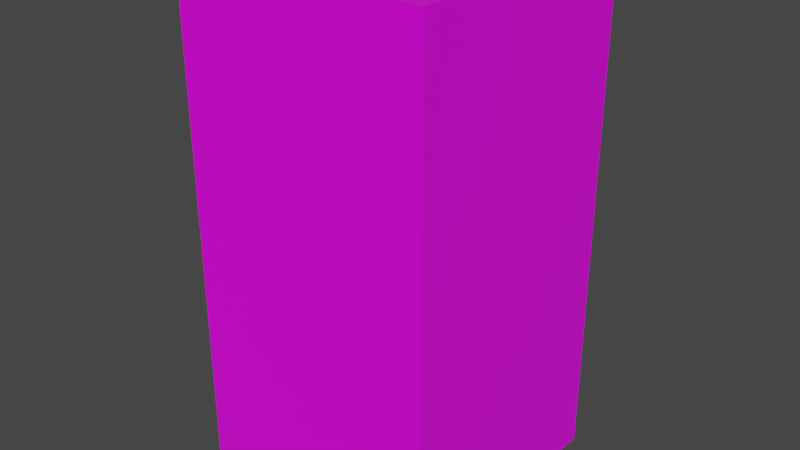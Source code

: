 # Source: Enemy.blend  (saved by Blender 2.93.20; exported with 4.5.12 LTS)
import bpy
from mathutils import Matrix  # noqa: F401  (used for matrix-valued properties, if any)

bpy.ops.wm.read_factory_settings(use_empty=True)
scene = bpy.context.scene
scene.name = 'Scene'

# ---- collections
col_collection = bpy.data.collections.new('Collection'); scene.collection.children.link(col_collection)
col_collection_1 = bpy.data.collections.new('Collection 1'); col_collection.children.link(col_collection_1)

# ---- images (referenced by path relative to the original .blend; pixels are not part of the script)
import os
ASSET_DIR = os.environ.get("B2B_ASSET_DIR", "")  # directory of the original .blend (textures are referenced by path, not embedded)
HERE = os.path.dirname(os.path.abspath(__file__))  # packed textures are extracted next to this script under _unpacked/

def load_image(name, relpath, width, height, colorspace="sRGB"):
    """Load a texture the original file referenced (path relative to the .blend, or extracted next to this script)."""
    p = next((c for c in (os.path.join(HERE, relpath), os.path.join(ASSET_DIR, relpath)) if relpath and os.path.exists(c)), "")
    if p:
        img = bpy.data.images.load(p, check_existing=True)
        img.name = name
    else:  # same state as the original file: an image datablock whose file is absent (Cycles renders it pink)
        img = bpy.data.images.new(name, width, height)
        img.source = "FILE"
        img.filepath = "//" + (relpath or name)
    img.colorspace_settings.name = colorspace
    return img
img_enemytex_png = load_image('enemyTex.png', 'enemyTex.png', 1024, 1024, 'sRGB')

# ---- materials (node trees are filled in below, after node groups)
mat_material = bpy.data.materials.new('Material')
mat_material.alpha_threshold = 0.0
mat_material.use_transparent_shadow = False
mat_material.line_color = (0.0, 0.0, 0.0, 1.0)

# ---- material node trees
mat_material.use_nodes = True; mat_material.node_tree.nodes.clear()
_N = mat_material.node_tree.nodes; _L = mat_material.node_tree.links
n0 = _N.new('ShaderNodeOutputMaterial'); n0.name = 'Material Output'; n0.location = (300, 300)
n1 = _N.new('ShaderNodeBsdfPrincipled'); n1.name = 'Principled BSDF'; n1.location = (10, 300)
n1.distribution = 'GGX'
n1.subsurface_method = 'BURLEY'
n1.inputs[2].default_value = 0.4
n1.inputs[3].default_value = 1.45
n1.inputs[27].default_value = (0.0, 0.0, 0.0, 1.0)
n1.inputs[28].default_value = 1.0
n2 = _N.new('ShaderNodeTexImage'); n2.name = '画像テクスチャ'; n2.location = (-280, 280)
n2.image = img_enemytex_png
_L.new(n1.outputs[0], n0.inputs[0])
_L.new(n2.outputs[0], n1.inputs[0])
n0.is_active_output = True

# ---- world
world_world = bpy.data.worlds.new('World'); scene.world = world_world
world_world.use_nodes = True; world_world.node_tree.nodes.clear()
_N = world_world.node_tree.nodes; _L = world_world.node_tree.links
n0 = _N.new('ShaderNodeOutputWorld'); n0.name = 'World Output'; n0.location = (300, 300)
n1 = _N.new('ShaderNodeBackground'); n1.name = 'Background'; n1.location = (10, 300)
n1.inputs[0].default_value = (0.05088, 0.05088, 0.05088, 1.0)
_L.new(n1.outputs[0], n0.inputs[0])
n0.is_active_output = True
world_world.color = (0.05088, 0.05088, 0.05088)
world_world.use_sun_shadow = False
world_world.sun_shadow_jitter_overblur = 0.0

# ---- meshes
me_cube = bpy.data.meshes.new('Cube')
me_cube.from_pydata([(1.0, 1.0, 1.0), (1.0, 1.0, -1.0), (1.0, -1.0, 1.0), (1.0, -1.0, -1.0), (-1.0, 1.0, 1.0), (-1.0, 1.0, -1.0), (-1.0, -1.0, 1.0), (-1.0, -1.0, -1.0)], [], [(0, 4, 6, 2), (3, 2, 6, 7), (7, 6, 4, 5), (5, 1, 3, 7), (1, 0, 2, 3), (5, 4, 0, 1)])
_uv = me_cube.uv_layers.new(name='UVMap')
_uv.uv.foreach_set('vector', [0.4125, 0.5919, 0.4676, 0.5921, 0.4678, 0.5368, 0.4125, 0.537, 0.4952, 0.5025, 0.4957, 0.2571, 0.375, 0.2518, 0.3745, 0.5019, 0.4995, 0.6228, 0.4993, 0.8717, 0.3755, 0.8703, 0.3757, 0.6215, 0.3772, 0.6248, 0.495, 0.6243, 0.495, 0.5068, 0.3772, 0.5065, 0.3763, 0.4987, 0.3783, 0.2533, 0.4987, 0.2552, 0.4967, 0.5007, 0.4986, 0.5011, 0.5019, 0.2535, 0.3787, 0.2476, 0.373, 0.493])
me_cube.materials.append(mat_material)
me_cube.use_remesh_preserve_volume = False
me_cube.use_remesh_preserve_attributes = False
me_cube.use_mirror_vertex_groups = False
me_cube.update()

# ---- objects
ob_ground = bpy.data.objects.new('ground', me_cube)

# ---- transforms, parenting, visibility, modifiers, constraints
ob_ground.location = (0.0, 0.0, 0.0)
ob_ground.rotation_euler = (-0.0, 3.142, -0.0)
ob_ground.scale = (0.5, 0.5, 1.0)
ob_ground.lock_rotations_4d = False
ob_ground.empty_display_type = 'ARROWS'
ob_ground.lineart.crease_threshold = 0.0

# ---- collection membership
col_collection_1.objects.link(ob_ground)

# ---- scene / render settings (as saved in the file)
scene.frame_start = 1; scene.frame_end = 250; scene.frame_set(1)
scene.render.engine = 'BLENDER_EEVEE_NEXT'
scene.cycles.use_denoising = False
scene.cycles.samples = 128
scene.cycles.sampling_pattern = 'TABULATED_SOBOL'
scene.cycles.use_adaptive_sampling = False
scene.cycles.use_light_tree = False
scene.view_settings.view_transform = 'Filmic'
bpy.context.view_layer.update()

# ---- added for rendering (the .blend has no active camera and no usable light): camera, sun
cam_auto = bpy.data.cameras.new('AutoCamera')
cam_auto.lens = 50.0
cam_auto.sensor_width = 36.0
cam_auto.clip_end = 1000.0
ob_auto_camera = bpy.data.objects.new('AutoCamera', cam_auto)
scene.collection.objects.link(ob_auto_camera)
ob_auto_camera.location = (2.26645, -2.71974, 1.81316)
ob_auto_camera.rotation_euler = (1.09748, -7.21219e-08, 0.694738)
scene.camera = ob_auto_camera
light_auto_sun = bpy.data.lights.new('AutoSun', 'SUN')
light_auto_sun.energy = 3.0
light_auto_sun.angle = 0.0523599
ob_auto_sun = bpy.data.objects.new('AutoSun', light_auto_sun)
scene.collection.objects.link(ob_auto_sun)
ob_auto_sun.rotation_euler = (0.872665, 0.174533, 0.523599)
bpy.context.view_layer.update()
